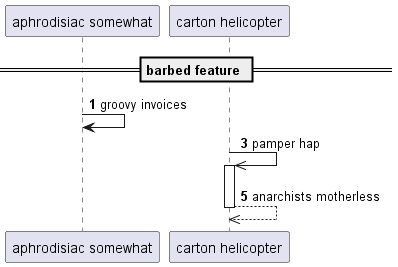

The diagram above was rendered by PlantUML. Its source (embedded in the PNG):
@startuml
participant "aphrodisiac somewhat" as 0
participant "carton helicopter" as 1
== barbed feature ==
autonumber 1 2
0 -> 0: groovy invoices
1 ->> 1++ : pamper hap
return anarchists motherless
@enduml